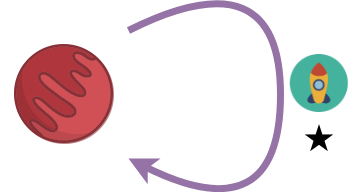

The diagram above was exported from draw.io. Its source (the exported page's mxGraphModel, read from the mxfile embedded in the PNG):
<mxGraphModel dx="1588" dy="1498" grid="1" gridSize="10" guides="1" tooltips="1" connect="1" arrows="1" fold="1" page="0" pageScale="1" pageWidth="827" pageHeight="1169" math="0" shadow="0">
  <root>
    <mxCell id="0" />
    <mxCell id="1" parent="0" />
    <mxCell id="2" value="" style="shape=image;html=1;verticalAlign=top;verticalLabelPosition=bottom;labelBackgroundColor=#ffffff;imageAspect=0;aspect=fixed;image=https://cdn3.iconfinder.com/data/icons/planets-1/512/Venus-128.png;fillColor=#A680B8;fontSize=32;" vertex="1" parent="1">
      <mxGeometry x="960" y="-284" width="128" height="128" as="geometry" />
    </mxCell>
    <mxCell id="3" style="edgeStyle=orthogonalEdgeStyle;curved=1;rounded=0;orthogonalLoop=1;jettySize=auto;html=1;strokeWidth=7;fontSize=32;fillColor=#e1d5e7;strokeColor=#9673a6;" edge="1" source="2" target="2" parent="1">
      <mxGeometry relative="1" as="geometry">
        <Array as="points">
          <mxPoint x="1240" y="-360" />
        </Array>
      </mxGeometry>
    </mxCell>
    <mxCell id="4" value="★&lt;br&gt;" style="shape=image;html=1;verticalAlign=top;verticalLabelPosition=bottom;labelBackgroundColor=#ffffff;imageAspect=0;aspect=fixed;image=https://cdn2.iconfinder.com/data/icons/mixed-rounded-flat-icon/512/rocket-128.png;fillColor=#A680B8;fontSize=32;fontStyle=1" vertex="1" parent="1">
      <mxGeometry x="1249.8103448275863" y="-260" width="58" height="58" as="geometry" />
    </mxCell>
  </root>
</mxGraphModel>